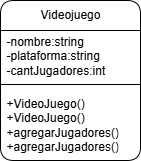

The diagram above was exported from draw.io. Its source (the exported page's mxGraphModel, read from the mxfile embedded in the PNG):
<mxGraphModel dx="1111" dy="465" grid="1" gridSize="10" guides="1" tooltips="1" connect="1" arrows="1" fold="1" page="1" pageScale="1" pageWidth="827" pageHeight="1169" math="0" shadow="0">
  <root>
    <mxCell id="0" />
    <mxCell id="1" parent="0" />
    <mxCell id="WkutfhIwrJmKJbt8M0bR-5" value="Videojuego" style="swimlane;fontStyle=0;align=center;verticalAlign=top;childLayout=stackLayout;horizontal=1;startSize=30;horizontalStack=0;resizeParent=1;resizeParentMax=0;resizeLast=0;collapsible=0;marginBottom=0;html=1;whiteSpace=wrap;rounded=1;" vertex="1" parent="1">
      <mxGeometry x="290" y="170" width="140" height="160" as="geometry" />
    </mxCell>
    <mxCell id="WkutfhIwrJmKJbt8M0bR-6" value="-nombre:string&lt;div&gt;-plataforma:string&lt;/div&gt;&lt;div&gt;-cantJugadores:int&lt;/div&gt;" style="text;html=1;strokeColor=none;fillColor=none;align=left;verticalAlign=middle;spacingLeft=4;spacingRight=4;overflow=hidden;rotatable=0;points=[[0,0.5],[1,0.5]];portConstraint=eastwest;whiteSpace=wrap;" vertex="1" parent="WkutfhIwrJmKJbt8M0bR-5">
      <mxGeometry y="30" width="140" height="50" as="geometry" />
    </mxCell>
    <mxCell id="WkutfhIwrJmKJbt8M0bR-7" value="" style="line;strokeWidth=1;fillColor=none;align=left;verticalAlign=middle;spacingTop=-1;spacingLeft=3;spacingRight=3;rotatable=0;labelPosition=right;points=[];portConstraint=eastwest;" vertex="1" parent="WkutfhIwrJmKJbt8M0bR-5">
      <mxGeometry y="80" width="140" height="8" as="geometry" />
    </mxCell>
    <mxCell id="WkutfhIwrJmKJbt8M0bR-8" value="+VideoJuego()&lt;div&gt;+VideoJuego()&lt;br&gt;&lt;div&gt;+agregarJugadores()&lt;/div&gt;&lt;div&gt;+&lt;span style=&quot;background-color: transparent; color: light-dark(rgb(0, 0, 0), rgb(255, 255, 255));&quot;&gt;agregarJugadores()&lt;/span&gt;&lt;/div&gt;&lt;/div&gt;" style="text;html=1;strokeColor=none;fillColor=none;align=left;verticalAlign=middle;spacingLeft=4;spacingRight=4;overflow=hidden;rotatable=0;points=[[0,0.5],[1,0.5]];portConstraint=eastwest;whiteSpace=wrap;" vertex="1" parent="WkutfhIwrJmKJbt8M0bR-5">
      <mxGeometry y="88" width="140" height="72" as="geometry" />
    </mxCell>
  </root>
</mxGraphModel>